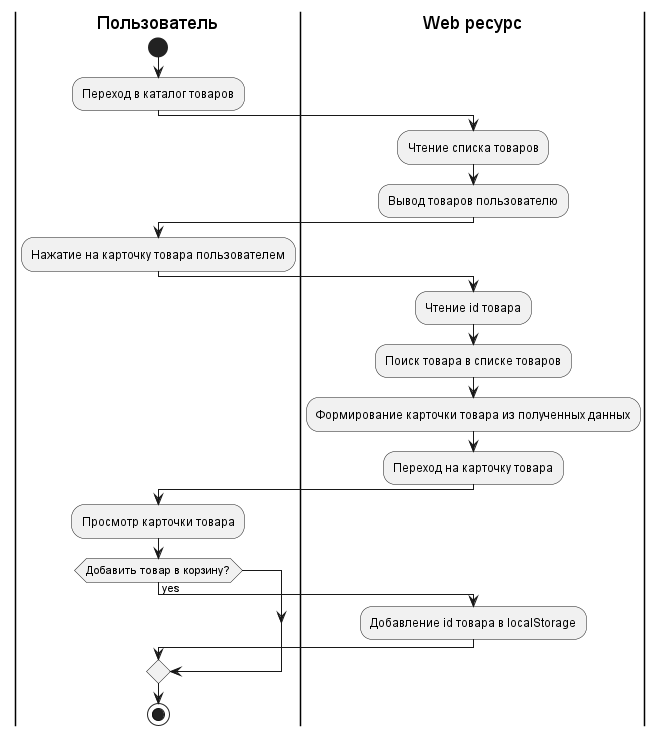

The diagram above was rendered by PlantUML. Its source (embedded in the PNG):
@startuml
'https://plantuml.com/activity-diagram-beta

|Пользователь|
start
:Переход в каталог товаров;
|Web ресурс|
:Чтение списка товаров;
:Вывод товаров пользователю;
|Пользователь|
:Нажатие на карточку товара пользователем;
|Web ресурс|
:Чтение id товара;
:Поиск товара в списке товаров;
:Формирование карточки товара из полученных данных;
:Переход на карточку товара;
|Пользователь|
:Просмотр карточки товара;
if (Добавить товар в корзину?) is (yes) then
  |Web ресурс|
  :Добавление id товара в localStorage;
endif
|Пользователь|
stop
@enduml